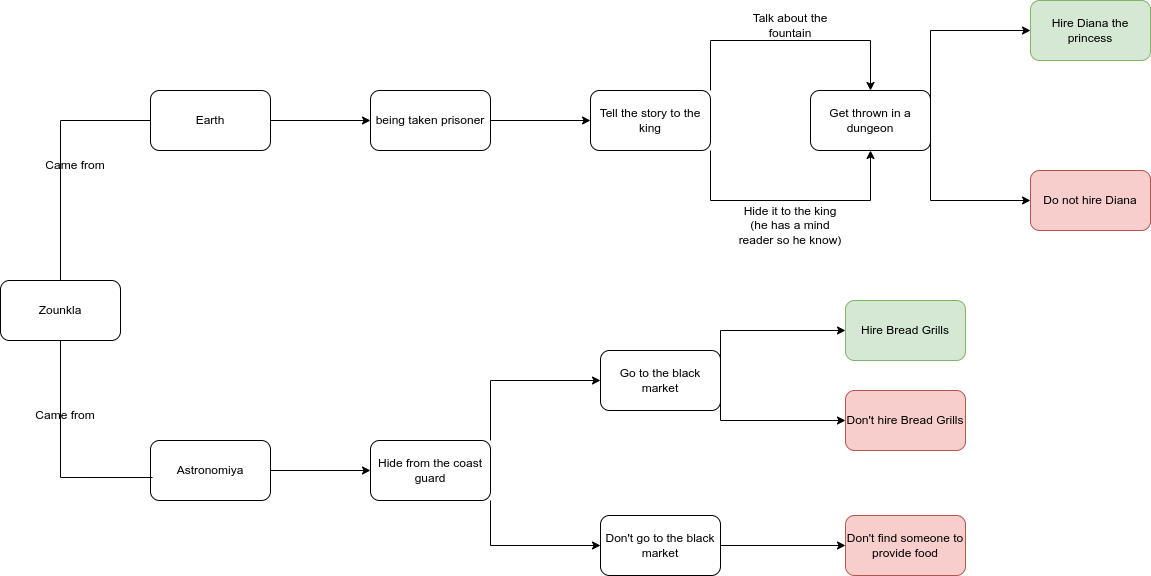

The diagram above was exported from draw.io. Its source (the exported page's mxGraphModel, read from the mxfile embedded in the PNG):
<mxGraphModel dx="1392" dy="741" grid="1" gridSize="10" guides="1" tooltips="1" connect="1" arrows="1" fold="1" page="1" pageScale="1" pageWidth="827" pageHeight="1169" math="0" shadow="0">
  <root>
    <mxCell id="0" />
    <mxCell id="1" parent="0" />
    <mxCell id="OokHi3sEgjQXnZIkOiaY-1" value="Zounkla" style="rounded=1;whiteSpace=wrap;html=1;" vertex="1" parent="1">
      <mxGeometry x="350" y="350" width="120" height="60" as="geometry" />
    </mxCell>
    <mxCell id="OokHi3sEgjQXnZIkOiaY-17" style="edgeStyle=orthogonalEdgeStyle;rounded=0;orthogonalLoop=1;jettySize=auto;html=1;" edge="1" parent="1" source="OokHi3sEgjQXnZIkOiaY-2" target="OokHi3sEgjQXnZIkOiaY-10">
      <mxGeometry relative="1" as="geometry" />
    </mxCell>
    <mxCell id="OokHi3sEgjQXnZIkOiaY-2" value="Earth" style="rounded=1;whiteSpace=wrap;html=1;" vertex="1" parent="1">
      <mxGeometry x="500" y="160" width="120" height="60" as="geometry" />
    </mxCell>
    <mxCell id="OokHi3sEgjQXnZIkOiaY-26" style="edgeStyle=orthogonalEdgeStyle;rounded=0;orthogonalLoop=1;jettySize=auto;html=1;entryX=0;entryY=0.5;entryDx=0;entryDy=0;" edge="1" parent="1" source="OokHi3sEgjQXnZIkOiaY-3" target="OokHi3sEgjQXnZIkOiaY-25">
      <mxGeometry relative="1" as="geometry" />
    </mxCell>
    <mxCell id="OokHi3sEgjQXnZIkOiaY-3" value="Astronomiya" style="rounded=1;whiteSpace=wrap;html=1;" vertex="1" parent="1">
      <mxGeometry x="500" y="510" width="120" height="60" as="geometry" />
    </mxCell>
    <mxCell id="OokHi3sEgjQXnZIkOiaY-4" value="" style="endArrow=none;html=1;rounded=0;entryX=0;entryY=0.5;entryDx=0;entryDy=0;exitX=0.5;exitY=0;exitDx=0;exitDy=0;" edge="1" parent="1" source="OokHi3sEgjQXnZIkOiaY-1" target="OokHi3sEgjQXnZIkOiaY-2">
      <mxGeometry width="50" height="50" relative="1" as="geometry">
        <mxPoint x="390" y="410" as="sourcePoint" />
        <mxPoint x="440" y="360" as="targetPoint" />
        <Array as="points">
          <mxPoint x="410" y="190" />
        </Array>
      </mxGeometry>
    </mxCell>
    <mxCell id="OokHi3sEgjQXnZIkOiaY-5" value="Came from" style="text;html=1;strokeColor=none;fillColor=none;align=center;verticalAlign=middle;whiteSpace=wrap;rounded=0;" vertex="1" parent="1">
      <mxGeometry x="380" y="220" width="90" height="30" as="geometry" />
    </mxCell>
    <mxCell id="OokHi3sEgjQXnZIkOiaY-6" value="" style="endArrow=none;html=1;rounded=0;entryX=0.017;entryY=0.617;entryDx=0;entryDy=0;entryPerimeter=0;exitX=0.5;exitY=1;exitDx=0;exitDy=0;" edge="1" parent="1" source="OokHi3sEgjQXnZIkOiaY-1" target="OokHi3sEgjQXnZIkOiaY-3">
      <mxGeometry width="50" height="50" relative="1" as="geometry">
        <mxPoint x="390" y="400" as="sourcePoint" />
        <mxPoint x="440" y="350" as="targetPoint" />
        <Array as="points">
          <mxPoint x="410" y="547" />
        </Array>
      </mxGeometry>
    </mxCell>
    <mxCell id="OokHi3sEgjQXnZIkOiaY-7" value="Came from" style="text;html=1;strokeColor=none;fillColor=none;align=center;verticalAlign=middle;whiteSpace=wrap;rounded=0;" vertex="1" parent="1">
      <mxGeometry x="380" y="470" width="70" height="30" as="geometry" />
    </mxCell>
    <mxCell id="OokHi3sEgjQXnZIkOiaY-18" style="edgeStyle=orthogonalEdgeStyle;rounded=0;orthogonalLoop=1;jettySize=auto;html=1;entryX=0;entryY=0.5;entryDx=0;entryDy=0;" edge="1" parent="1" source="OokHi3sEgjQXnZIkOiaY-10" target="OokHi3sEgjQXnZIkOiaY-11">
      <mxGeometry relative="1" as="geometry" />
    </mxCell>
    <mxCell id="OokHi3sEgjQXnZIkOiaY-10" value="being taken prisoner" style="rounded=1;whiteSpace=wrap;html=1;" vertex="1" parent="1">
      <mxGeometry x="720" y="160" width="120" height="60" as="geometry" />
    </mxCell>
    <mxCell id="OokHi3sEgjQXnZIkOiaY-11" value="Tell the story to the king" style="rounded=1;whiteSpace=wrap;html=1;" vertex="1" parent="1">
      <mxGeometry x="940" y="160" width="120" height="60" as="geometry" />
    </mxCell>
    <mxCell id="OokHi3sEgjQXnZIkOiaY-12" value="Get thrown in a dungeon" style="rounded=1;whiteSpace=wrap;html=1;" vertex="1" parent="1">
      <mxGeometry x="1160" y="160" width="120" height="60" as="geometry" />
    </mxCell>
    <mxCell id="OokHi3sEgjQXnZIkOiaY-15" value="Talk about the fountain" style="text;html=1;strokeColor=none;fillColor=none;align=center;verticalAlign=middle;whiteSpace=wrap;rounded=0;" vertex="1" parent="1">
      <mxGeometry x="1100" y="80" width="80" height="30" as="geometry" />
    </mxCell>
    <mxCell id="OokHi3sEgjQXnZIkOiaY-16" value="Hide it to the king (he has a mind reader so he know)" style="text;html=1;strokeColor=none;fillColor=none;align=center;verticalAlign=middle;whiteSpace=wrap;rounded=0;" vertex="1" parent="1">
      <mxGeometry x="1085" y="280" width="110" height="30" as="geometry" />
    </mxCell>
    <mxCell id="OokHi3sEgjQXnZIkOiaY-19" value="" style="endArrow=classic;html=1;rounded=0;exitX=1;exitY=0;exitDx=0;exitDy=0;entryX=0.5;entryY=0;entryDx=0;entryDy=0;" edge="1" parent="1" source="OokHi3sEgjQXnZIkOiaY-11" target="OokHi3sEgjQXnZIkOiaY-12">
      <mxGeometry width="50" height="50" relative="1" as="geometry">
        <mxPoint x="780" y="360" as="sourcePoint" />
        <mxPoint x="830" y="310" as="targetPoint" />
        <Array as="points">
          <mxPoint x="1060" y="110" />
          <mxPoint x="1220" y="110" />
        </Array>
      </mxGeometry>
    </mxCell>
    <mxCell id="OokHi3sEgjQXnZIkOiaY-20" value="" style="endArrow=classic;html=1;rounded=0;exitX=1;exitY=1;exitDx=0;exitDy=0;entryX=0.5;entryY=1;entryDx=0;entryDy=0;" edge="1" parent="1" source="OokHi3sEgjQXnZIkOiaY-11" target="OokHi3sEgjQXnZIkOiaY-12">
      <mxGeometry width="50" height="50" relative="1" as="geometry">
        <mxPoint x="780" y="360" as="sourcePoint" />
        <mxPoint x="830" y="310" as="targetPoint" />
        <Array as="points">
          <mxPoint x="1060" y="270" />
          <mxPoint x="1220" y="270" />
        </Array>
      </mxGeometry>
    </mxCell>
    <mxCell id="OokHi3sEgjQXnZIkOiaY-21" value="Hire Diana the princess" style="rounded=1;whiteSpace=wrap;html=1;fillColor=#d5e8d4;strokeColor=#82b366;" vertex="1" parent="1">
      <mxGeometry x="1380" y="70" width="120" height="60" as="geometry" />
    </mxCell>
    <mxCell id="OokHi3sEgjQXnZIkOiaY-22" value="Do not hire Diana" style="rounded=1;whiteSpace=wrap;html=1;fillColor=#f8cecc;strokeColor=#b85450;" vertex="1" parent="1">
      <mxGeometry x="1380" y="240" width="120" height="60" as="geometry" />
    </mxCell>
    <mxCell id="OokHi3sEgjQXnZIkOiaY-23" value="" style="endArrow=classic;html=1;rounded=0;entryX=0;entryY=0.5;entryDx=0;entryDy=0;exitX=1;exitY=0.5;exitDx=0;exitDy=0;" edge="1" parent="1" source="OokHi3sEgjQXnZIkOiaY-12" target="OokHi3sEgjQXnZIkOiaY-21">
      <mxGeometry width="50" height="50" relative="1" as="geometry">
        <mxPoint x="780" y="320" as="sourcePoint" />
        <mxPoint x="830" y="270" as="targetPoint" />
        <Array as="points">
          <mxPoint x="1280" y="100" />
        </Array>
      </mxGeometry>
    </mxCell>
    <mxCell id="OokHi3sEgjQXnZIkOiaY-24" value="" style="endArrow=classic;html=1;rounded=0;entryX=0;entryY=0.5;entryDx=0;entryDy=0;exitX=1;exitY=0.5;exitDx=0;exitDy=0;" edge="1" parent="1" source="OokHi3sEgjQXnZIkOiaY-12" target="OokHi3sEgjQXnZIkOiaY-22">
      <mxGeometry width="50" height="50" relative="1" as="geometry">
        <mxPoint x="780" y="320" as="sourcePoint" />
        <mxPoint x="830" y="270" as="targetPoint" />
        <Array as="points">
          <mxPoint x="1280" y="270" />
        </Array>
      </mxGeometry>
    </mxCell>
    <mxCell id="OokHi3sEgjQXnZIkOiaY-25" value="Hide from the coast guard" style="rounded=1;whiteSpace=wrap;html=1;" vertex="1" parent="1">
      <mxGeometry x="720" y="510" width="120" height="60" as="geometry" />
    </mxCell>
    <mxCell id="OokHi3sEgjQXnZIkOiaY-27" value="Go to the black market" style="rounded=1;whiteSpace=wrap;html=1;" vertex="1" parent="1">
      <mxGeometry x="950" y="420" width="120" height="60" as="geometry" />
    </mxCell>
    <mxCell id="OokHi3sEgjQXnZIkOiaY-32" style="edgeStyle=orthogonalEdgeStyle;rounded=0;orthogonalLoop=1;jettySize=auto;html=1;" edge="1" parent="1" source="OokHi3sEgjQXnZIkOiaY-28" target="OokHi3sEgjQXnZIkOiaY-31">
      <mxGeometry relative="1" as="geometry" />
    </mxCell>
    <mxCell id="OokHi3sEgjQXnZIkOiaY-28" value="Don't go to the black market" style="rounded=1;whiteSpace=wrap;html=1;" vertex="1" parent="1">
      <mxGeometry x="950" y="585" width="120" height="60" as="geometry" />
    </mxCell>
    <mxCell id="OokHi3sEgjQXnZIkOiaY-29" value="" style="endArrow=classic;html=1;rounded=0;entryX=0;entryY=0.5;entryDx=0;entryDy=0;exitX=1;exitY=0;exitDx=0;exitDy=0;" edge="1" parent="1" source="OokHi3sEgjQXnZIkOiaY-25" target="OokHi3sEgjQXnZIkOiaY-27">
      <mxGeometry width="50" height="50" relative="1" as="geometry">
        <mxPoint x="900" y="410" as="sourcePoint" />
        <mxPoint x="950" y="360" as="targetPoint" />
        <Array as="points">
          <mxPoint x="840" y="450" />
        </Array>
      </mxGeometry>
    </mxCell>
    <mxCell id="OokHi3sEgjQXnZIkOiaY-30" value="" style="endArrow=classic;html=1;rounded=0;entryX=0;entryY=0.5;entryDx=0;entryDy=0;exitX=1;exitY=1;exitDx=0;exitDy=0;" edge="1" parent="1" source="OokHi3sEgjQXnZIkOiaY-25" target="OokHi3sEgjQXnZIkOiaY-28">
      <mxGeometry width="50" height="50" relative="1" as="geometry">
        <mxPoint x="900" y="410" as="sourcePoint" />
        <mxPoint x="950" y="360" as="targetPoint" />
        <Array as="points">
          <mxPoint x="840" y="615" />
        </Array>
      </mxGeometry>
    </mxCell>
    <mxCell id="OokHi3sEgjQXnZIkOiaY-31" value="Don't find someone to provide food" style="rounded=1;whiteSpace=wrap;html=1;fillColor=#f8cecc;strokeColor=#b85450;" vertex="1" parent="1">
      <mxGeometry x="1195" y="585" width="120" height="60" as="geometry" />
    </mxCell>
    <mxCell id="OokHi3sEgjQXnZIkOiaY-33" value="Hire Bread Grills" style="rounded=1;whiteSpace=wrap;html=1;fillColor=#d5e8d4;strokeColor=#82b366;" vertex="1" parent="1">
      <mxGeometry x="1195" y="370" width="120" height="60" as="geometry" />
    </mxCell>
    <mxCell id="OokHi3sEgjQXnZIkOiaY-34" value="Don't hire Bread Grills" style="rounded=1;whiteSpace=wrap;html=1;fillColor=#f8cecc;strokeColor=#b85450;" vertex="1" parent="1">
      <mxGeometry x="1195" y="460" width="120" height="60" as="geometry" />
    </mxCell>
    <mxCell id="OokHi3sEgjQXnZIkOiaY-35" value="" style="endArrow=classic;html=1;rounded=0;entryX=0;entryY=0.5;entryDx=0;entryDy=0;exitX=1;exitY=0.25;exitDx=0;exitDy=0;" edge="1" parent="1" source="OokHi3sEgjQXnZIkOiaY-27" target="OokHi3sEgjQXnZIkOiaY-33">
      <mxGeometry width="50" height="50" relative="1" as="geometry">
        <mxPoint x="900" y="400" as="sourcePoint" />
        <mxPoint x="950" y="350" as="targetPoint" />
        <Array as="points">
          <mxPoint x="1070" y="400" />
        </Array>
      </mxGeometry>
    </mxCell>
    <mxCell id="OokHi3sEgjQXnZIkOiaY-36" value="" style="endArrow=classic;html=1;rounded=0;entryX=0;entryY=0.5;entryDx=0;entryDy=0;exitX=1;exitY=0.75;exitDx=0;exitDy=0;" edge="1" parent="1" source="OokHi3sEgjQXnZIkOiaY-27" target="OokHi3sEgjQXnZIkOiaY-34">
      <mxGeometry width="50" height="50" relative="1" as="geometry">
        <mxPoint x="900" y="400" as="sourcePoint" />
        <mxPoint x="950" y="350" as="targetPoint" />
        <Array as="points">
          <mxPoint x="1070" y="490" />
        </Array>
      </mxGeometry>
    </mxCell>
  </root>
</mxGraphModel>